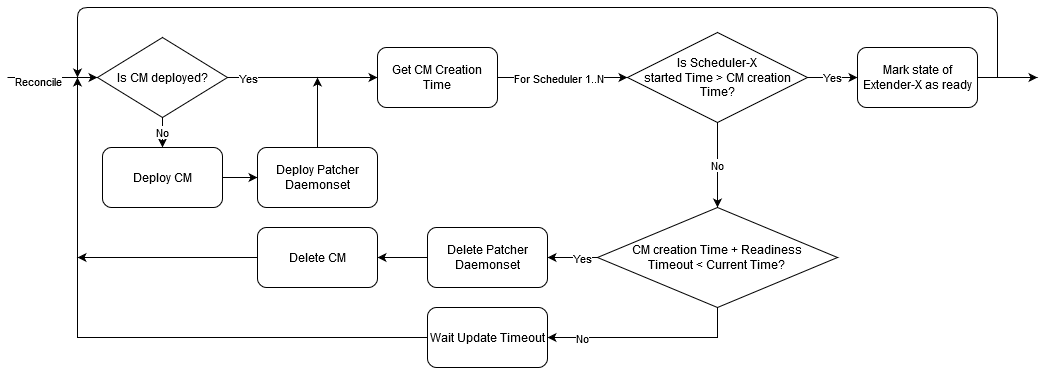

The diagram above was exported from draw.io. Its source (the exported page's mxGraphModel, read from the mxfile embedded in the PNG):
<mxGraphModel dx="782" dy="432" grid="1" gridSize="10" guides="1" tooltips="1" connect="1" arrows="1" fold="1" page="1" pageScale="1" pageWidth="850" pageHeight="1100" math="0" shadow="0">
  <root>
    <mxCell id="0" />
    <mxCell id="1" parent="0" />
    <mxCell id="UJwzBm_b8MIjjee6QLEY-10" value="&lt;div&gt;No&lt;/div&gt;" style="edgeStyle=orthogonalEdgeStyle;rounded=0;orthogonalLoop=1;jettySize=auto;html=1;exitX=0.5;exitY=1;exitDx=0;exitDy=0;entryX=0.5;entryY=0;entryDx=0;entryDy=0;" parent="1" source="a5DvzhvOC9qoDRvQX3gD-6" target="UJwzBm_b8MIjjee6QLEY-9" edge="1">
      <mxGeometry relative="1" as="geometry" />
    </mxCell>
    <mxCell id="a5DvzhvOC9qoDRvQX3gD-6" value="Is CM deployed?" style="rhombus;whiteSpace=wrap;html=1;" parent="1" vertex="1">
      <mxGeometry x="230" y="310" width="130" height="80" as="geometry" />
    </mxCell>
    <mxCell id="a5DvzhvOC9qoDRvQX3gD-17" value="" style="endArrow=classic;html=1;entryX=0;entryY=0.5;entryDx=0;entryDy=0;" parent="1" target="a5DvzhvOC9qoDRvQX3gD-6" edge="1">
      <mxGeometry width="50" height="50" relative="1" as="geometry">
        <mxPoint x="140" y="350" as="sourcePoint" />
        <mxPoint x="270" y="350" as="targetPoint" />
        <Array as="points" />
      </mxGeometry>
    </mxCell>
    <mxCell id="a5DvzhvOC9qoDRvQX3gD-18" value="Reconcile" style="edgeLabel;html=1;align=center;verticalAlign=middle;resizable=0;points=[];" parent="a5DvzhvOC9qoDRvQX3gD-17" vertex="1" connectable="0">
      <mxGeometry x="-0.3385" y="-3" relative="1" as="geometry">
        <mxPoint as="offset" />
      </mxGeometry>
    </mxCell>
    <mxCell id="UJwzBm_b8MIjjee6QLEY-5" value="" style="endArrow=classic;html=1;entryX=0;entryY=0.5;entryDx=0;entryDy=0;exitX=1;exitY=0.5;exitDx=0;exitDy=0;" parent="1" source="a5DvzhvOC9qoDRvQX3gD-6" target="UJwzBm_b8MIjjee6QLEY-15" edge="1">
      <mxGeometry width="50" height="50" relative="1" as="geometry">
        <mxPoint x="390" y="380" as="sourcePoint" />
        <mxPoint x="420" y="350" as="targetPoint" />
      </mxGeometry>
    </mxCell>
    <mxCell id="UJwzBm_b8MIjjee6QLEY-6" value="Yes" style="edgeLabel;html=1;align=center;verticalAlign=middle;resizable=0;points=[];" parent="UJwzBm_b8MIjjee6QLEY-5" vertex="1" connectable="0">
      <mxGeometry x="-0.2222" y="-1" relative="1" as="geometry">
        <mxPoint x="-38" y="-1" as="offset" />
      </mxGeometry>
    </mxCell>
    <mxCell id="UJwzBm_b8MIjjee6QLEY-20" value="Yes" style="edgeStyle=orthogonalEdgeStyle;rounded=0;orthogonalLoop=1;jettySize=auto;html=1;exitX=1;exitY=0.5;exitDx=0;exitDy=0;entryX=0;entryY=0.5;entryDx=0;entryDy=0;" parent="1" source="UJwzBm_b8MIjjee6QLEY-8" target="UJwzBm_b8MIjjee6QLEY-19" edge="1">
      <mxGeometry relative="1" as="geometry" />
    </mxCell>
    <mxCell id="UJwzBm_b8MIjjee6QLEY-27" style="edgeStyle=orthogonalEdgeStyle;rounded=0;orthogonalLoop=1;jettySize=auto;html=1;exitX=0.5;exitY=1;exitDx=0;exitDy=0;entryX=1;entryY=0.5;entryDx=0;entryDy=0;" parent="1" source="UJwzBm_b8MIjjee6QLEY-29" target="UJwzBm_b8MIjjee6QLEY-25" edge="1">
      <mxGeometry relative="1" as="geometry" />
    </mxCell>
    <mxCell id="UJwzBm_b8MIjjee6QLEY-35" value="No" style="edgeLabel;html=1;align=center;verticalAlign=middle;resizable=0;points=[];" parent="UJwzBm_b8MIjjee6QLEY-27" vertex="1" connectable="0">
      <mxGeometry x="-0.6242" y="-5" relative="1" as="geometry">
        <mxPoint x="-128" y="5" as="offset" />
      </mxGeometry>
    </mxCell>
    <mxCell id="U6hvn9v6A8VLz1VsceGl-1" value="No" style="edgeStyle=orthogonalEdgeStyle;rounded=0;orthogonalLoop=1;jettySize=auto;html=1;exitX=0.5;exitY=1;exitDx=0;exitDy=0;entryX=0.5;entryY=0;entryDx=0;entryDy=0;" parent="1" source="UJwzBm_b8MIjjee6QLEY-8" target="UJwzBm_b8MIjjee6QLEY-29" edge="1">
      <mxGeometry relative="1" as="geometry" />
    </mxCell>
    <mxCell id="UJwzBm_b8MIjjee6QLEY-8" value="&lt;div&gt;Is Scheduler-X &lt;br&gt;&lt;/div&gt;&lt;div&gt;started Time &amp;gt; CM creation Time?&lt;/div&gt;" style="rhombus;whiteSpace=wrap;html=1;" parent="1" vertex="1">
      <mxGeometry x="760" y="305" width="180" height="90" as="geometry" />
    </mxCell>
    <mxCell id="TbzvnSccIpr6lLr5jFKb-2" style="edgeStyle=orthogonalEdgeStyle;rounded=0;orthogonalLoop=1;jettySize=auto;html=1;exitX=1;exitY=0.5;exitDx=0;exitDy=0;entryX=0;entryY=0.5;entryDx=0;entryDy=0;" parent="1" source="UJwzBm_b8MIjjee6QLEY-9" target="TbzvnSccIpr6lLr5jFKb-1" edge="1">
      <mxGeometry relative="1" as="geometry" />
    </mxCell>
    <mxCell id="UJwzBm_b8MIjjee6QLEY-9" value="Deploy CM" style="rounded=1;whiteSpace=wrap;html=1;" parent="1" vertex="1">
      <mxGeometry x="235" y="420" width="120" height="60" as="geometry" />
    </mxCell>
    <mxCell id="UJwzBm_b8MIjjee6QLEY-15" value="Get CM Creation Time " style="rounded=1;whiteSpace=wrap;html=1;" parent="1" vertex="1">
      <mxGeometry x="510" y="320" width="120" height="60" as="geometry" />
    </mxCell>
    <mxCell id="UJwzBm_b8MIjjee6QLEY-17" value="" style="endArrow=classic;html=1;exitX=1;exitY=0.5;exitDx=0;exitDy=0;entryX=0;entryY=0.5;entryDx=0;entryDy=0;" parent="1" source="UJwzBm_b8MIjjee6QLEY-15" target="UJwzBm_b8MIjjee6QLEY-8" edge="1">
      <mxGeometry width="50" height="50" relative="1" as="geometry">
        <mxPoint x="400" y="420" as="sourcePoint" />
        <mxPoint x="450" y="370" as="targetPoint" />
      </mxGeometry>
    </mxCell>
    <mxCell id="UJwzBm_b8MIjjee6QLEY-23" value="&lt;div&gt;For Scheduler 1..N&lt;/div&gt;" style="edgeLabel;html=1;align=center;verticalAlign=middle;resizable=0;points=[];" parent="UJwzBm_b8MIjjee6QLEY-17" vertex="1" connectable="0">
      <mxGeometry x="0.3556" y="-2" relative="1" as="geometry">
        <mxPoint x="-28" y="-2" as="offset" />
      </mxGeometry>
    </mxCell>
    <mxCell id="UJwzBm_b8MIjjee6QLEY-22" style="edgeStyle=orthogonalEdgeStyle;rounded=0;orthogonalLoop=1;jettySize=auto;html=1;exitX=1;exitY=0.5;exitDx=0;exitDy=0;" parent="1" source="UJwzBm_b8MIjjee6QLEY-19" edge="1">
      <mxGeometry relative="1" as="geometry">
        <mxPoint x="1170" y="350" as="targetPoint" />
      </mxGeometry>
    </mxCell>
    <mxCell id="UJwzBm_b8MIjjee6QLEY-19" value="Mark state of Extender-X as ready" style="rounded=1;whiteSpace=wrap;html=1;" parent="1" vertex="1">
      <mxGeometry x="990" y="320" width="120" height="60" as="geometry" />
    </mxCell>
    <mxCell id="UJwzBm_b8MIjjee6QLEY-21" value="" style="endArrow=classic;html=1;edgeStyle=orthogonalEdgeStyle;" parent="1" edge="1">
      <mxGeometry width="50" height="50" relative="1" as="geometry">
        <mxPoint x="1130" y="350" as="sourcePoint" />
        <mxPoint x="210" y="350" as="targetPoint" />
        <Array as="points">
          <mxPoint x="1130" y="280" />
          <mxPoint x="210" y="280" />
        </Array>
      </mxGeometry>
    </mxCell>
    <mxCell id="UJwzBm_b8MIjjee6QLEY-28" style="edgeStyle=orthogonalEdgeStyle;rounded=0;orthogonalLoop=1;jettySize=auto;html=1;exitX=0;exitY=0.5;exitDx=0;exitDy=0;" parent="1" source="UJwzBm_b8MIjjee6QLEY-25" edge="1">
      <mxGeometry relative="1" as="geometry">
        <mxPoint x="210" y="350" as="targetPoint" />
      </mxGeometry>
    </mxCell>
    <mxCell id="UJwzBm_b8MIjjee6QLEY-25" value="Wait Update Timeout" style="rounded=1;whiteSpace=wrap;html=1;" parent="1" vertex="1">
      <mxGeometry x="560" y="580" width="120" height="60" as="geometry" />
    </mxCell>
    <mxCell id="UJwzBm_b8MIjjee6QLEY-31" style="edgeStyle=orthogonalEdgeStyle;rounded=0;orthogonalLoop=1;jettySize=auto;html=1;exitX=0;exitY=0.5;exitDx=0;exitDy=0;entryX=1;entryY=0.5;entryDx=0;entryDy=0;" parent="1" source="UJwzBm_b8MIjjee6QLEY-29" target="UJwzBm_b8MIjjee6QLEY-30" edge="1">
      <mxGeometry relative="1" as="geometry" />
    </mxCell>
    <mxCell id="UJwzBm_b8MIjjee6QLEY-34" value="Yes" style="edgeLabel;html=1;align=center;verticalAlign=middle;resizable=0;points=[];" parent="UJwzBm_b8MIjjee6QLEY-31" vertex="1" connectable="0">
      <mxGeometry x="-0.34" relative="1" as="geometry">
        <mxPoint as="offset" />
      </mxGeometry>
    </mxCell>
    <mxCell id="UJwzBm_b8MIjjee6QLEY-29" value="&lt;div&gt;CM creation Time + Readiness &lt;br&gt;&lt;/div&gt;&lt;div&gt;Timeout &amp;lt; Current Time?&lt;/div&gt;" style="rhombus;whiteSpace=wrap;html=1;" parent="1" vertex="1">
      <mxGeometry x="730" y="480" width="240" height="100" as="geometry" />
    </mxCell>
    <mxCell id="DkdowYL6j0mZK61z3Yul-3" style="edgeStyle=orthogonalEdgeStyle;rounded=0;orthogonalLoop=1;jettySize=auto;html=1;exitX=0;exitY=0.5;exitDx=0;exitDy=0;entryX=1;entryY=0.5;entryDx=0;entryDy=0;" edge="1" parent="1" source="UJwzBm_b8MIjjee6QLEY-30" target="DkdowYL6j0mZK61z3Yul-1">
      <mxGeometry relative="1" as="geometry" />
    </mxCell>
    <mxCell id="UJwzBm_b8MIjjee6QLEY-30" value="Delete Patcher Daemonset" style="rounded=1;whiteSpace=wrap;html=1;" parent="1" vertex="1">
      <mxGeometry x="560" y="500" width="120" height="60" as="geometry" />
    </mxCell>
    <mxCell id="TbzvnSccIpr6lLr5jFKb-4" style="edgeStyle=orthogonalEdgeStyle;rounded=0;orthogonalLoop=1;jettySize=auto;html=1;exitX=0.5;exitY=0;exitDx=0;exitDy=0;" parent="1" source="TbzvnSccIpr6lLr5jFKb-1" edge="1">
      <mxGeometry relative="1" as="geometry">
        <mxPoint x="450" y="350" as="targetPoint" />
      </mxGeometry>
    </mxCell>
    <mxCell id="TbzvnSccIpr6lLr5jFKb-1" value="Deploy Patcher Daemonset" style="rounded=1;whiteSpace=wrap;html=1;" parent="1" vertex="1">
      <mxGeometry x="390" y="420" width="120" height="60" as="geometry" />
    </mxCell>
    <mxCell id="DkdowYL6j0mZK61z3Yul-4" style="edgeStyle=orthogonalEdgeStyle;rounded=0;orthogonalLoop=1;jettySize=auto;html=1;exitX=0;exitY=0.5;exitDx=0;exitDy=0;" edge="1" parent="1" source="DkdowYL6j0mZK61z3Yul-1">
      <mxGeometry relative="1" as="geometry">
        <mxPoint x="210" y="530" as="targetPoint" />
      </mxGeometry>
    </mxCell>
    <mxCell id="DkdowYL6j0mZK61z3Yul-1" value="Delete CM" style="rounded=1;whiteSpace=wrap;html=1;" vertex="1" parent="1">
      <mxGeometry x="390" y="500" width="120" height="60" as="geometry" />
    </mxCell>
  </root>
</mxGraphModel>